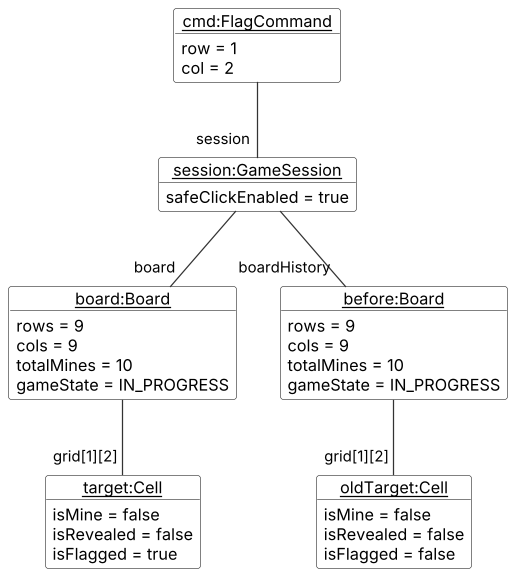

The diagram above was rendered by PlantUML. Its source (embedded in the PNG):
@startuml CommandObjectDiagram
!include style.puml

object "<u>cmd:FlagCommand</u>" as cmd {
  row = 1
  col = 2
}
object "<u>session:GameSession</u>" as session {
  safeClickEnabled = true
}
object "<u>board:Board</u>" as board {
  rows = 9
  cols = 9
  totalMines = 10
  gameState = IN_PROGRESS
}
object "<u>target:Cell</u>" as target {
  isMine = false
  isRevealed = false
  isFlagged = true
}
object "<u>before:Board</u>" as before {
  rows = 9
  cols = 9
  totalMines = 10
  gameState = IN_PROGRESS
}

cmd -- "session" session
session -- "board" board
session -- "boardHistory" before
object "<u>oldTarget:Cell</u>" as oldTarget {
  isMine = false
  isRevealed = false
  isFlagged = false
}

board -- "grid[1][2]" target
before -- "grid[1][2]" oldTarget
@enduml